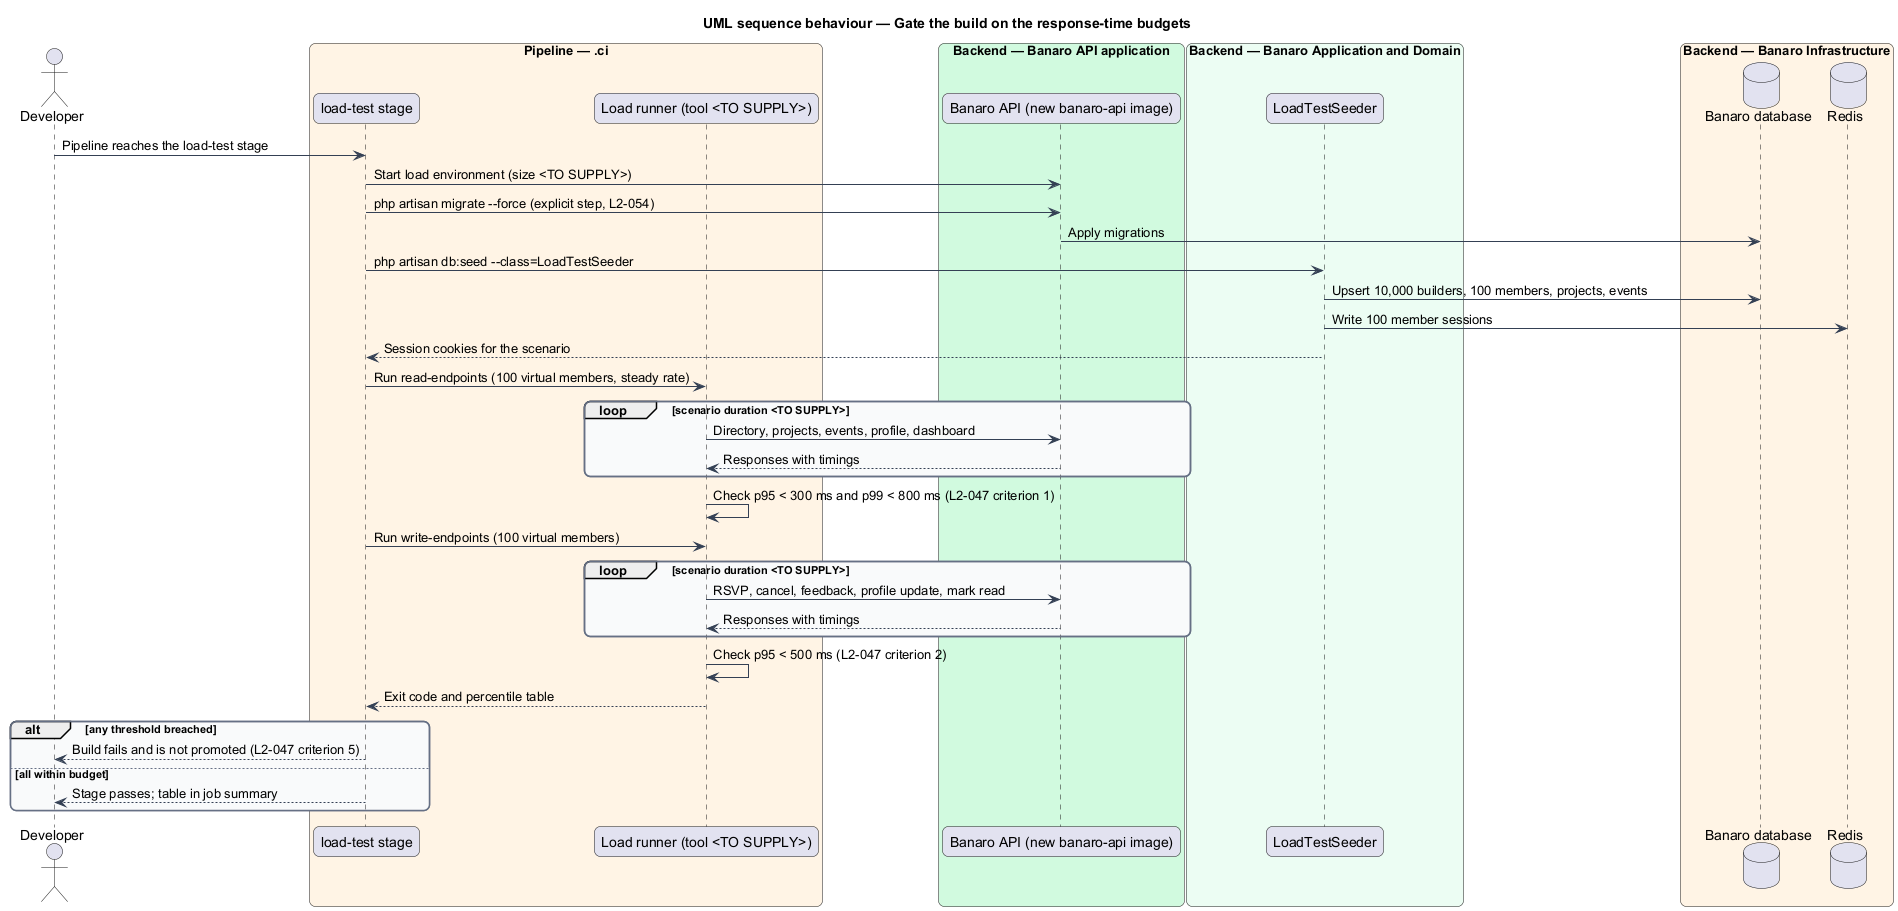

The diagram above was rendered by PlantUML. Its source (embedded in the PNG):
@startuml
title UML sequence behaviour — Gate the build on the response-time budgets
skinparam backgroundColor #FFFFFF
skinparam shadowing false
skinparam roundcorner 12
skinparam defaultFontName Arial
skinparam ArrowColor #344054
skinparam rectangle {
  BorderColor #344054
  FontColor #101828
}
skinparam package {
  BorderColor #667085
  FontColor #101828
  BackgroundColor #F9FAFB
}
actor "Developer" as actor
box "Pipeline — .ci" #FFF4E5
  participant "load-test stage" as stage
  participant "Load runner (tool <TO SUPPLY>)" as runner
end box
box "Backend — Banaro API application" #D1FADF
  participant "Banaro API (new banaro-api image)" as api
end box
box "Backend — Banaro Application and Domain" #ECFDF3
  participant "LoadTestSeeder" as seeder
end box
box "Backend — Banaro Infrastructure" #FFF4E5
  database "Banaro database" as db
  database "Redis" as redis
end box

actor -> stage : Pipeline reaches the load-test stage
stage -> api : Start load environment (size <TO SUPPLY>)
stage -> api : php artisan migrate --force (explicit step, L2-054)
api -> db : Apply migrations
stage -> seeder : php artisan db:seed --class=LoadTestSeeder
seeder -> db : Upsert 10,000 builders, 100 members, projects, events
seeder -> redis : Write 100 member sessions
seeder --> stage : Session cookies for the scenario
stage -> runner : Run read-endpoints (100 virtual members, steady rate)
loop scenario duration <TO SUPPLY>
  runner -> api : Directory, projects, events, profile, dashboard
  api --> runner : Responses with timings
end
runner -> runner : Check p95 < 300 ms and p99 < 800 ms (L2-047 criterion 1)
stage -> runner : Run write-endpoints (100 virtual members)
loop scenario duration <TO SUPPLY>
  runner -> api : RSVP, cancel, feedback, profile update, mark read
  api --> runner : Responses with timings
end
runner -> runner : Check p95 < 500 ms (L2-047 criterion 2)
runner --> stage : Exit code and percentile table
alt any threshold breached
  stage --> actor : Build fails and is not promoted (L2-047 criterion 5)
else all within budget
  stage --> actor : Stage passes; table in job summary
end
@enduml